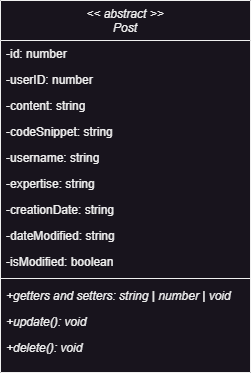

The diagram above was exported from draw.io. Its source (the exported page's mxGraphModel, read from the mxfile embedded in the PNG):
<mxGraphModel dx="2046" dy="5443" grid="1" gridSize="10" guides="1" tooltips="1" connect="1" arrows="1" fold="1" page="1" pageScale="1" pageWidth="827" pageHeight="1169" math="0" shadow="0">
  <root>
    <mxCell id="0" />
    <mxCell id="1" parent="0" />
    <mxCell id="2" value="&lt;&lt; abstract &gt;&gt;&#10;Post" style="swimlane;fontStyle=2;align=center;verticalAlign=top;childLayout=stackLayout;horizontal=1;startSize=40;horizontalStack=0;resizeParent=1;resizeLast=0;collapsible=1;marginBottom=0;rounded=0;shadow=0;strokeWidth=1;" vertex="1" parent="1">
      <mxGeometry x="1650" y="-2370" width="250" height="372" as="geometry">
        <mxRectangle x="550" y="140" width="160" height="26" as="alternateBounds" />
      </mxGeometry>
    </mxCell>
    <mxCell id="3" value="-id: number" style="text;align=left;verticalAlign=top;spacingLeft=4;spacingRight=4;overflow=hidden;rotatable=0;points=[[0,0.5],[1,0.5]];portConstraint=eastwest;" vertex="1" parent="2">
      <mxGeometry y="40" width="250" height="26" as="geometry" />
    </mxCell>
    <mxCell id="4" value="-userID: number" style="text;align=left;verticalAlign=top;spacingLeft=4;spacingRight=4;overflow=hidden;rotatable=0;points=[[0,0.5],[1,0.5]];portConstraint=eastwest;rounded=0;shadow=0;html=0;" vertex="1" parent="2">
      <mxGeometry y="66" width="250" height="26" as="geometry" />
    </mxCell>
    <mxCell id="5" value="-content: string" style="text;align=left;verticalAlign=top;spacingLeft=4;spacingRight=4;overflow=hidden;rotatable=0;points=[[0,0.5],[1,0.5]];portConstraint=eastwest;rounded=0;shadow=0;html=0;" vertex="1" parent="2">
      <mxGeometry y="92" width="250" height="26" as="geometry" />
    </mxCell>
    <mxCell id="6" value="-codeSnippet: string" style="text;align=left;verticalAlign=top;spacingLeft=4;spacingRight=4;overflow=hidden;rotatable=0;points=[[0,0.5],[1,0.5]];portConstraint=eastwest;rounded=0;shadow=0;html=0;" vertex="1" parent="2">
      <mxGeometry y="118" width="250" height="26" as="geometry" />
    </mxCell>
    <mxCell id="7" value="-username: string" style="text;align=left;verticalAlign=top;spacingLeft=4;spacingRight=4;overflow=hidden;rotatable=0;points=[[0,0.5],[1,0.5]];portConstraint=eastwest;rounded=0;shadow=0;html=0;" vertex="1" parent="2">
      <mxGeometry y="144" width="250" height="26" as="geometry" />
    </mxCell>
    <mxCell id="8" value="-expertise: string" style="text;align=left;verticalAlign=top;spacingLeft=4;spacingRight=4;overflow=hidden;rotatable=0;points=[[0,0.5],[1,0.5]];portConstraint=eastwest;rounded=0;shadow=0;html=0;" vertex="1" parent="2">
      <mxGeometry y="170" width="250" height="26" as="geometry" />
    </mxCell>
    <mxCell id="9" value="-creationDate: string" style="text;align=left;verticalAlign=top;spacingLeft=4;spacingRight=4;overflow=hidden;rotatable=0;points=[[0,0.5],[1,0.5]];portConstraint=eastwest;rounded=0;shadow=0;html=0;" vertex="1" parent="2">
      <mxGeometry y="196" width="250" height="26" as="geometry" />
    </mxCell>
    <mxCell id="10" value="-dateModified: string" style="text;align=left;verticalAlign=top;spacingLeft=4;spacingRight=4;overflow=hidden;rotatable=0;points=[[0,0.5],[1,0.5]];portConstraint=eastwest;rounded=0;shadow=0;html=0;" vertex="1" parent="2">
      <mxGeometry y="222" width="250" height="26" as="geometry" />
    </mxCell>
    <mxCell id="11" value="-isModified: boolean" style="text;align=left;verticalAlign=top;spacingLeft=4;spacingRight=4;overflow=hidden;rotatable=0;points=[[0,0.5],[1,0.5]];portConstraint=eastwest;rounded=0;shadow=0;html=0;" vertex="1" parent="2">
      <mxGeometry y="248" width="250" height="26" as="geometry" />
    </mxCell>
    <mxCell id="12" value="" style="line;html=1;strokeWidth=1;align=left;verticalAlign=middle;spacingTop=-1;spacingLeft=3;spacingRight=3;rotatable=0;labelPosition=right;points=[];portConstraint=eastwest;" vertex="1" parent="2">
      <mxGeometry y="274" width="250" height="8" as="geometry" />
    </mxCell>
    <mxCell id="13" value="+getters and setters: string | number | void" style="text;align=left;verticalAlign=top;spacingLeft=4;spacingRight=4;overflow=hidden;rotatable=0;points=[[0,0.5],[1,0.5]];portConstraint=eastwest;rounded=0;shadow=0;html=0;fontStyle=2" vertex="1" parent="2">
      <mxGeometry y="282" width="250" height="26" as="geometry" />
    </mxCell>
    <mxCell id="14" value="+update(): void" style="text;align=left;verticalAlign=top;spacingLeft=4;spacingRight=4;overflow=hidden;rotatable=0;points=[[0,0.5],[1,0.5]];portConstraint=eastwest;rounded=0;shadow=0;html=0;fontStyle=2" vertex="1" parent="2">
      <mxGeometry y="308" width="250" height="26" as="geometry" />
    </mxCell>
    <mxCell id="15" value="+delete(): void" style="text;align=left;verticalAlign=top;spacingLeft=4;spacingRight=4;overflow=hidden;rotatable=0;points=[[0,0.5],[1,0.5]];portConstraint=eastwest;rounded=0;shadow=0;html=0;fontStyle=2" vertex="1" parent="2">
      <mxGeometry y="334" width="250" height="26" as="geometry" />
    </mxCell>
  </root>
</mxGraphModel>